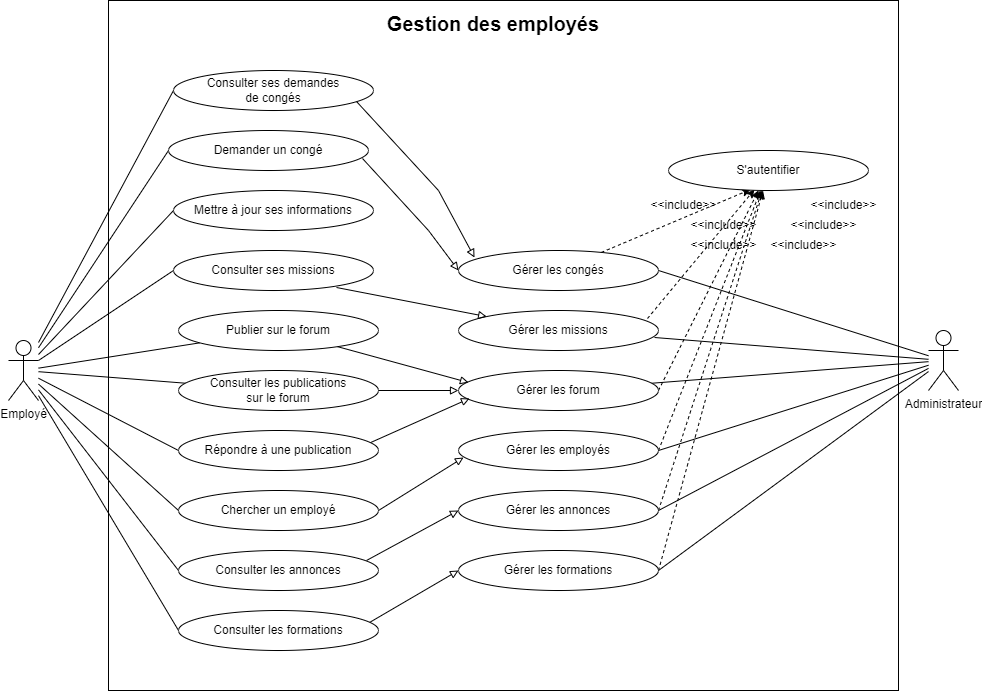

The diagram above was exported from draw.io. Its source (the exported page's mxGraphModel, read from the mxfile embedded in the PNG):
<mxGraphModel dx="1434" dy="788" grid="1" gridSize="10" guides="1" tooltips="1" connect="1" arrows="1" fold="1" page="1" pageScale="1" pageWidth="850" pageHeight="1100" math="0" shadow="0">
  <root>
    <mxCell id="0" />
    <mxCell id="1" parent="0" />
    <mxCell id="fC03vkBdiAybOkjMKHiT-3" value="" style="whiteSpace=wrap;html=1;" vertex="1" parent="1">
      <mxGeometry x="160" y="60" width="790" height="690" as="geometry" />
    </mxCell>
    <mxCell id="fC03vkBdiAybOkjMKHiT-41" style="rounded=0;orthogonalLoop=1;jettySize=auto;html=1;entryX=0;entryY=0.5;entryDx=0;entryDy=0;endArrow=none;endFill=0;" edge="1" parent="1" source="fC03vkBdiAybOkjMKHiT-1" target="fC03vkBdiAybOkjMKHiT-19">
      <mxGeometry relative="1" as="geometry" />
    </mxCell>
    <mxCell id="fC03vkBdiAybOkjMKHiT-42" style="rounded=0;orthogonalLoop=1;jettySize=auto;html=1;entryX=0;entryY=0.5;entryDx=0;entryDy=0;endArrow=none;endFill=0;exitX=1;exitY=0.3333333333333333;exitDx=0;exitDy=0;exitPerimeter=0;" edge="1" parent="1" source="fC03vkBdiAybOkjMKHiT-1" target="fC03vkBdiAybOkjMKHiT-21">
      <mxGeometry relative="1" as="geometry" />
    </mxCell>
    <mxCell id="fC03vkBdiAybOkjMKHiT-43" style="rounded=0;orthogonalLoop=1;jettySize=auto;html=1;endArrow=none;endFill=0;" edge="1" parent="1" source="fC03vkBdiAybOkjMKHiT-1" target="fC03vkBdiAybOkjMKHiT-26">
      <mxGeometry relative="1" as="geometry" />
    </mxCell>
    <mxCell id="fC03vkBdiAybOkjMKHiT-44" style="rounded=0;orthogonalLoop=1;jettySize=auto;html=1;endArrow=none;endFill=0;" edge="1" parent="1" source="fC03vkBdiAybOkjMKHiT-1" target="fC03vkBdiAybOkjMKHiT-25">
      <mxGeometry relative="1" as="geometry" />
    </mxCell>
    <mxCell id="fC03vkBdiAybOkjMKHiT-47" style="rounded=0;orthogonalLoop=1;jettySize=auto;html=1;entryX=0;entryY=0.5;entryDx=0;entryDy=0;endArrow=none;endFill=0;" edge="1" parent="1" source="fC03vkBdiAybOkjMKHiT-1" target="fC03vkBdiAybOkjMKHiT-27">
      <mxGeometry relative="1" as="geometry" />
    </mxCell>
    <mxCell id="fC03vkBdiAybOkjMKHiT-48" style="rounded=0;orthogonalLoop=1;jettySize=auto;html=1;entryX=0;entryY=0.5;entryDx=0;entryDy=0;endArrow=none;endFill=0;" edge="1" parent="1" source="fC03vkBdiAybOkjMKHiT-1" target="fC03vkBdiAybOkjMKHiT-18">
      <mxGeometry relative="1" as="geometry" />
    </mxCell>
    <mxCell id="fC03vkBdiAybOkjMKHiT-49" style="rounded=0;orthogonalLoop=1;jettySize=auto;html=1;entryX=0;entryY=0.5;entryDx=0;entryDy=0;endArrow=none;endFill=0;" edge="1" parent="1" source="fC03vkBdiAybOkjMKHiT-1" target="fC03vkBdiAybOkjMKHiT-24">
      <mxGeometry relative="1" as="geometry" />
    </mxCell>
    <mxCell id="fC03vkBdiAybOkjMKHiT-50" style="rounded=0;orthogonalLoop=1;jettySize=auto;html=1;endArrow=none;endFill=0;entryX=0;entryY=0.5;entryDx=0;entryDy=0;" edge="1" parent="1" source="fC03vkBdiAybOkjMKHiT-1" target="fC03vkBdiAybOkjMKHiT-23">
      <mxGeometry relative="1" as="geometry" />
    </mxCell>
    <mxCell id="fC03vkBdiAybOkjMKHiT-51" style="rounded=0;orthogonalLoop=1;jettySize=auto;html=1;entryX=0;entryY=0.5;entryDx=0;entryDy=0;endArrow=none;endFill=0;" edge="1" parent="1" source="fC03vkBdiAybOkjMKHiT-1" target="fC03vkBdiAybOkjMKHiT-20">
      <mxGeometry relative="1" as="geometry" />
    </mxCell>
    <mxCell id="fC03vkBdiAybOkjMKHiT-52" style="rounded=0;orthogonalLoop=1;jettySize=auto;html=1;entryX=0;entryY=0.5;entryDx=0;entryDy=0;endArrow=none;endFill=0;" edge="1" parent="1" source="fC03vkBdiAybOkjMKHiT-1" target="fC03vkBdiAybOkjMKHiT-22">
      <mxGeometry relative="1" as="geometry" />
    </mxCell>
    <mxCell id="fC03vkBdiAybOkjMKHiT-1" value="Employé" style="shape=umlActor;verticalLabelPosition=bottom;verticalAlign=top;html=1;outlineConnect=0;" vertex="1" parent="1">
      <mxGeometry x="60" y="400" width="30" height="60" as="geometry" />
    </mxCell>
    <mxCell id="fC03vkBdiAybOkjMKHiT-71" style="rounded=0;orthogonalLoop=1;jettySize=auto;html=1;entryX=1;entryY=0.5;entryDx=0;entryDy=0;endArrow=none;endFill=0;" edge="1" parent="1" source="fC03vkBdiAybOkjMKHiT-2" target="fC03vkBdiAybOkjMKHiT-13">
      <mxGeometry relative="1" as="geometry" />
    </mxCell>
    <mxCell id="fC03vkBdiAybOkjMKHiT-72" style="rounded=0;orthogonalLoop=1;jettySize=auto;html=1;entryX=0.98;entryY=0.675;entryDx=0;entryDy=0;entryPerimeter=0;endArrow=none;endFill=0;" edge="1" parent="1" source="fC03vkBdiAybOkjMKHiT-2" target="fC03vkBdiAybOkjMKHiT-14">
      <mxGeometry relative="1" as="geometry" />
    </mxCell>
    <mxCell id="fC03vkBdiAybOkjMKHiT-73" style="rounded=0;orthogonalLoop=1;jettySize=auto;html=1;endArrow=none;endFill=0;" edge="1" parent="1" source="fC03vkBdiAybOkjMKHiT-2" target="fC03vkBdiAybOkjMKHiT-17">
      <mxGeometry relative="1" as="geometry" />
    </mxCell>
    <mxCell id="fC03vkBdiAybOkjMKHiT-74" style="rounded=0;orthogonalLoop=1;jettySize=auto;html=1;entryX=1;entryY=0.5;entryDx=0;entryDy=0;endArrow=none;endFill=0;" edge="1" parent="1" source="fC03vkBdiAybOkjMKHiT-2" target="fC03vkBdiAybOkjMKHiT-12">
      <mxGeometry relative="1" as="geometry" />
    </mxCell>
    <mxCell id="fC03vkBdiAybOkjMKHiT-75" style="rounded=0;orthogonalLoop=1;jettySize=auto;html=1;entryX=1;entryY=0.5;entryDx=0;entryDy=0;endArrow=none;endFill=0;" edge="1" parent="1" source="fC03vkBdiAybOkjMKHiT-2" target="fC03vkBdiAybOkjMKHiT-15">
      <mxGeometry relative="1" as="geometry" />
    </mxCell>
    <mxCell id="fC03vkBdiAybOkjMKHiT-76" style="rounded=0;orthogonalLoop=1;jettySize=auto;html=1;entryX=1;entryY=0.5;entryDx=0;entryDy=0;endArrow=none;endFill=0;" edge="1" parent="1" source="fC03vkBdiAybOkjMKHiT-2" target="fC03vkBdiAybOkjMKHiT-16">
      <mxGeometry relative="1" as="geometry" />
    </mxCell>
    <mxCell id="fC03vkBdiAybOkjMKHiT-2" value="Administrateur" style="shape=umlActor;verticalLabelPosition=bottom;verticalAlign=top;html=1;outlineConnect=0;" vertex="1" parent="1">
      <mxGeometry x="980" y="390" width="30" height="60" as="geometry" />
    </mxCell>
    <mxCell id="fC03vkBdiAybOkjMKHiT-80" style="rounded=0;orthogonalLoop=1;jettySize=auto;html=1;dashed=1;exitX=1;exitY=0.5;exitDx=0;exitDy=0;" edge="1" parent="1" source="fC03vkBdiAybOkjMKHiT-12" target="fC03vkBdiAybOkjMKHiT-28">
      <mxGeometry relative="1" as="geometry" />
    </mxCell>
    <mxCell id="fC03vkBdiAybOkjMKHiT-12" value="Gérer les employés" style="ellipse;whiteSpace=wrap;html=1;" vertex="1" parent="1">
      <mxGeometry x="510" y="490" width="200" height="40" as="geometry" />
    </mxCell>
    <mxCell id="fC03vkBdiAybOkjMKHiT-77" style="rounded=0;orthogonalLoop=1;jettySize=auto;html=1;dashed=1;entryX=0.41;entryY=0.975;entryDx=0;entryDy=0;entryPerimeter=0;" edge="1" parent="1" source="fC03vkBdiAybOkjMKHiT-13" target="fC03vkBdiAybOkjMKHiT-28">
      <mxGeometry relative="1" as="geometry" />
    </mxCell>
    <mxCell id="fC03vkBdiAybOkjMKHiT-13" value="Gérer les&amp;nbsp;congés" style="ellipse;whiteSpace=wrap;html=1;" vertex="1" parent="1">
      <mxGeometry x="510" y="310" width="200" height="40" as="geometry" />
    </mxCell>
    <mxCell id="fC03vkBdiAybOkjMKHiT-78" style="rounded=0;orthogonalLoop=1;jettySize=auto;html=1;dashed=1;exitX=0.945;exitY=0.2;exitDx=0;exitDy=0;exitPerimeter=0;entryX=0.43;entryY=0.975;entryDx=0;entryDy=0;entryPerimeter=0;" edge="1" parent="1" source="fC03vkBdiAybOkjMKHiT-14" target="fC03vkBdiAybOkjMKHiT-28">
      <mxGeometry relative="1" as="geometry">
        <mxPoint x="817" y="219" as="targetPoint" />
      </mxGeometry>
    </mxCell>
    <mxCell id="fC03vkBdiAybOkjMKHiT-14" value="Gérer les&amp;nbsp;missions" style="ellipse;whiteSpace=wrap;html=1;" vertex="1" parent="1">
      <mxGeometry x="510" y="370" width="200" height="40" as="geometry" />
    </mxCell>
    <mxCell id="fC03vkBdiAybOkjMKHiT-81" style="rounded=0;orthogonalLoop=1;jettySize=auto;html=1;dashed=1;exitX=1;exitY=0.5;exitDx=0;exitDy=0;" edge="1" parent="1" source="fC03vkBdiAybOkjMKHiT-15" target="fC03vkBdiAybOkjMKHiT-28">
      <mxGeometry relative="1" as="geometry" />
    </mxCell>
    <mxCell id="fC03vkBdiAybOkjMKHiT-15" value="Gérer les&amp;nbsp;annonces" style="ellipse;whiteSpace=wrap;html=1;" vertex="1" parent="1">
      <mxGeometry x="510" y="550" width="200" height="40" as="geometry" />
    </mxCell>
    <mxCell id="fC03vkBdiAybOkjMKHiT-82" style="rounded=0;orthogonalLoop=1;jettySize=auto;html=1;dashed=1;exitX=1;exitY=0.5;exitDx=0;exitDy=0;" edge="1" parent="1" source="fC03vkBdiAybOkjMKHiT-16" target="fC03vkBdiAybOkjMKHiT-28">
      <mxGeometry relative="1" as="geometry" />
    </mxCell>
    <mxCell id="fC03vkBdiAybOkjMKHiT-16" value="Gérer les&amp;nbsp;formations" style="ellipse;whiteSpace=wrap;html=1;" vertex="1" parent="1">
      <mxGeometry x="510" y="610" width="200" height="40" as="geometry" />
    </mxCell>
    <mxCell id="fC03vkBdiAybOkjMKHiT-79" style="rounded=0;orthogonalLoop=1;jettySize=auto;html=1;exitX=1;exitY=0.5;exitDx=0;exitDy=0;dashed=1;" edge="1" parent="1" source="fC03vkBdiAybOkjMKHiT-17" target="fC03vkBdiAybOkjMKHiT-28">
      <mxGeometry relative="1" as="geometry" />
    </mxCell>
    <mxCell id="fC03vkBdiAybOkjMKHiT-17" value="Gérer les&amp;nbsp;forum" style="ellipse;whiteSpace=wrap;html=1;" vertex="1" parent="1">
      <mxGeometry x="510" y="430" width="200" height="40" as="geometry" />
    </mxCell>
    <mxCell id="fC03vkBdiAybOkjMKHiT-59" style="rounded=0;orthogonalLoop=1;jettySize=auto;html=1;endArrow=block;endFill=0;entryX=0.025;entryY=0.675;entryDx=0;entryDy=0;entryPerimeter=0;exitX=1;exitY=0.5;exitDx=0;exitDy=0;" edge="1" parent="1" source="fC03vkBdiAybOkjMKHiT-18" target="fC03vkBdiAybOkjMKHiT-12">
      <mxGeometry relative="1" as="geometry" />
    </mxCell>
    <mxCell id="fC03vkBdiAybOkjMKHiT-18" value="Chercher un employé" style="ellipse;whiteSpace=wrap;html=1;" vertex="1" parent="1">
      <mxGeometry x="230" y="550" width="200" height="40" as="geometry" />
    </mxCell>
    <mxCell id="fC03vkBdiAybOkjMKHiT-19" value="Mettre à jour ses informations" style="ellipse;whiteSpace=wrap;html=1;" vertex="1" parent="1">
      <mxGeometry x="225" y="250" width="200" height="40" as="geometry" />
    </mxCell>
    <mxCell id="fC03vkBdiAybOkjMKHiT-54" style="rounded=0;orthogonalLoop=1;jettySize=auto;html=1;endArrow=block;endFill=0;entryX=0;entryY=0.5;entryDx=0;entryDy=0;exitX=0.97;exitY=0.7;exitDx=0;exitDy=0;exitPerimeter=0;" edge="1" parent="1" source="fC03vkBdiAybOkjMKHiT-20" target="fC03vkBdiAybOkjMKHiT-13">
      <mxGeometry relative="1" as="geometry">
        <Array as="points">
          <mxPoint x="480" y="290" />
        </Array>
      </mxGeometry>
    </mxCell>
    <mxCell id="fC03vkBdiAybOkjMKHiT-20" value="Demander un congé" style="ellipse;whiteSpace=wrap;html=1;" vertex="1" parent="1">
      <mxGeometry x="220" y="190" width="200" height="40" as="geometry" />
    </mxCell>
    <mxCell id="fC03vkBdiAybOkjMKHiT-55" style="rounded=0;orthogonalLoop=1;jettySize=auto;html=1;exitX=0.815;exitY=0.925;exitDx=0;exitDy=0;exitPerimeter=0;endArrow=block;endFill=0;" edge="1" parent="1" source="fC03vkBdiAybOkjMKHiT-21" target="fC03vkBdiAybOkjMKHiT-14">
      <mxGeometry relative="1" as="geometry">
        <Array as="points" />
      </mxGeometry>
    </mxCell>
    <mxCell id="fC03vkBdiAybOkjMKHiT-21" value="Consulter ses missions" style="ellipse;whiteSpace=wrap;html=1;" vertex="1" parent="1">
      <mxGeometry x="225" y="310" width="200" height="40" as="geometry" />
    </mxCell>
    <mxCell id="fC03vkBdiAybOkjMKHiT-53" style="rounded=0;orthogonalLoop=1;jettySize=auto;html=1;endArrow=block;endFill=0;entryX=0.08;entryY=0.175;entryDx=0;entryDy=0;entryPerimeter=0;exitX=0.915;exitY=0.775;exitDx=0;exitDy=0;exitPerimeter=0;" edge="1" parent="1" source="fC03vkBdiAybOkjMKHiT-22" target="fC03vkBdiAybOkjMKHiT-13">
      <mxGeometry relative="1" as="geometry">
        <Array as="points">
          <mxPoint x="490" y="250" />
        </Array>
      </mxGeometry>
    </mxCell>
    <mxCell id="fC03vkBdiAybOkjMKHiT-22" value="Consulter ses demandes &lt;br&gt;de congés" style="ellipse;whiteSpace=wrap;html=1;" vertex="1" parent="1">
      <mxGeometry x="225" y="130" width="200" height="40" as="geometry" />
    </mxCell>
    <mxCell id="fC03vkBdiAybOkjMKHiT-61" style="rounded=0;orthogonalLoop=1;jettySize=auto;html=1;entryX=0;entryY=0.5;entryDx=0;entryDy=0;endArrow=block;endFill=0;exitX=0.955;exitY=0.3;exitDx=0;exitDy=0;exitPerimeter=0;" edge="1" parent="1" source="fC03vkBdiAybOkjMKHiT-23" target="fC03vkBdiAybOkjMKHiT-16">
      <mxGeometry relative="1" as="geometry" />
    </mxCell>
    <mxCell id="fC03vkBdiAybOkjMKHiT-23" value="Consulter les formations" style="ellipse;whiteSpace=wrap;html=1;" vertex="1" parent="1">
      <mxGeometry x="230" y="670" width="200" height="40" as="geometry" />
    </mxCell>
    <mxCell id="fC03vkBdiAybOkjMKHiT-60" style="rounded=0;orthogonalLoop=1;jettySize=auto;html=1;entryX=0;entryY=0.5;entryDx=0;entryDy=0;endArrow=block;endFill=0;exitX=0.94;exitY=0.25;exitDx=0;exitDy=0;exitPerimeter=0;" edge="1" parent="1" source="fC03vkBdiAybOkjMKHiT-24" target="fC03vkBdiAybOkjMKHiT-15">
      <mxGeometry relative="1" as="geometry" />
    </mxCell>
    <mxCell id="fC03vkBdiAybOkjMKHiT-24" value="Consulter les&amp;nbsp;annonces" style="ellipse;whiteSpace=wrap;html=1;" vertex="1" parent="1">
      <mxGeometry x="230" y="610" width="200" height="40" as="geometry" />
    </mxCell>
    <mxCell id="fC03vkBdiAybOkjMKHiT-62" style="rounded=0;orthogonalLoop=1;jettySize=auto;html=1;endArrow=block;endFill=0;entryX=0;entryY=0.5;entryDx=0;entryDy=0;" edge="1" parent="1" source="fC03vkBdiAybOkjMKHiT-25" target="fC03vkBdiAybOkjMKHiT-17">
      <mxGeometry relative="1" as="geometry">
        <mxPoint x="570" y="410" as="targetPoint" />
      </mxGeometry>
    </mxCell>
    <mxCell id="fC03vkBdiAybOkjMKHiT-25" value="Consulter les publications &lt;br&gt;sur le forum" style="ellipse;whiteSpace=wrap;html=1;" vertex="1" parent="1">
      <mxGeometry x="230" y="430" width="200" height="40" as="geometry" />
    </mxCell>
    <mxCell id="fC03vkBdiAybOkjMKHiT-56" style="rounded=0;orthogonalLoop=1;jettySize=auto;html=1;endArrow=block;endFill=0;entryX=0.05;entryY=0.3;entryDx=0;entryDy=0;entryPerimeter=0;" edge="1" parent="1" source="fC03vkBdiAybOkjMKHiT-26" target="fC03vkBdiAybOkjMKHiT-17">
      <mxGeometry relative="1" as="geometry" />
    </mxCell>
    <mxCell id="fC03vkBdiAybOkjMKHiT-26" value="Publier sur le forum" style="ellipse;whiteSpace=wrap;html=1;" vertex="1" parent="1">
      <mxGeometry x="230" y="370" width="200" height="40" as="geometry" />
    </mxCell>
    <mxCell id="fC03vkBdiAybOkjMKHiT-58" style="rounded=0;orthogonalLoop=1;jettySize=auto;html=1;entryX=0.055;entryY=0.7;entryDx=0;entryDy=0;endArrow=block;endFill=0;exitX=0.95;exitY=0.325;exitDx=0;exitDy=0;exitPerimeter=0;entryPerimeter=0;" edge="1" parent="1" source="fC03vkBdiAybOkjMKHiT-27" target="fC03vkBdiAybOkjMKHiT-17">
      <mxGeometry relative="1" as="geometry" />
    </mxCell>
    <mxCell id="fC03vkBdiAybOkjMKHiT-27" value="Répondre à une publication" style="ellipse;whiteSpace=wrap;html=1;" vertex="1" parent="1">
      <mxGeometry x="230" y="490" width="200" height="40" as="geometry" />
    </mxCell>
    <mxCell id="fC03vkBdiAybOkjMKHiT-28" value="S'autentifier" style="ellipse;whiteSpace=wrap;html=1;" vertex="1" parent="1">
      <mxGeometry x="720" y="210" width="200" height="40" as="geometry" />
    </mxCell>
    <mxCell id="fC03vkBdiAybOkjMKHiT-70" style="edgeStyle=orthogonalEdgeStyle;rounded=0;orthogonalLoop=1;jettySize=auto;html=1;exitX=0.5;exitY=1;exitDx=0;exitDy=0;" edge="1" parent="1" source="fC03vkBdiAybOkjMKHiT-13" target="fC03vkBdiAybOkjMKHiT-13">
      <mxGeometry relative="1" as="geometry" />
    </mxCell>
    <mxCell id="fC03vkBdiAybOkjMKHiT-83" value="&amp;lt;&amp;lt;include&amp;gt;&amp;gt;" style="text;html=1;align=center;verticalAlign=middle;resizable=0;points=[];autosize=1;strokeColor=none;fillColor=none;" vertex="1" parent="1">
      <mxGeometry x="690" y="250" width="90" height="30" as="geometry" />
    </mxCell>
    <mxCell id="fC03vkBdiAybOkjMKHiT-84" value="&amp;lt;&amp;lt;include&amp;gt;&amp;gt;" style="text;html=1;align=center;verticalAlign=middle;resizable=0;points=[];autosize=1;strokeColor=none;fillColor=none;" vertex="1" parent="1">
      <mxGeometry x="730" y="270" width="90" height="30" as="geometry" />
    </mxCell>
    <mxCell id="fC03vkBdiAybOkjMKHiT-85" value="&amp;lt;&amp;lt;include&amp;gt;&amp;gt;" style="text;html=1;align=center;verticalAlign=middle;resizable=0;points=[];autosize=1;strokeColor=none;fillColor=none;" vertex="1" parent="1">
      <mxGeometry x="730" y="290" width="90" height="30" as="geometry" />
    </mxCell>
    <mxCell id="fC03vkBdiAybOkjMKHiT-86" value="&amp;lt;&amp;lt;include&amp;gt;&amp;gt;" style="text;html=1;align=center;verticalAlign=middle;resizable=0;points=[];autosize=1;strokeColor=none;fillColor=none;" vertex="1" parent="1">
      <mxGeometry x="810" y="290" width="90" height="30" as="geometry" />
    </mxCell>
    <mxCell id="fC03vkBdiAybOkjMKHiT-87" value="&amp;lt;&amp;lt;include&amp;gt;&amp;gt;" style="text;html=1;align=center;verticalAlign=middle;resizable=0;points=[];autosize=1;strokeColor=none;fillColor=none;" vertex="1" parent="1">
      <mxGeometry x="830" y="270" width="90" height="30" as="geometry" />
    </mxCell>
    <mxCell id="fC03vkBdiAybOkjMKHiT-88" value="&amp;lt;&amp;lt;include&amp;gt;&amp;gt;" style="text;html=1;align=center;verticalAlign=middle;resizable=0;points=[];autosize=1;strokeColor=none;fillColor=none;" vertex="1" parent="1">
      <mxGeometry x="850" y="250" width="90" height="30" as="geometry" />
    </mxCell>
    <mxCell id="fC03vkBdiAybOkjMKHiT-91" value="Gestion des employés" style="text;html=1;strokeColor=none;fillColor=none;align=center;verticalAlign=middle;whiteSpace=wrap;rounded=0;fontSize=20;fontStyle=1" vertex="1" parent="1">
      <mxGeometry x="420" y="68" width="250" height="30" as="geometry" />
    </mxCell>
  </root>
</mxGraphModel>